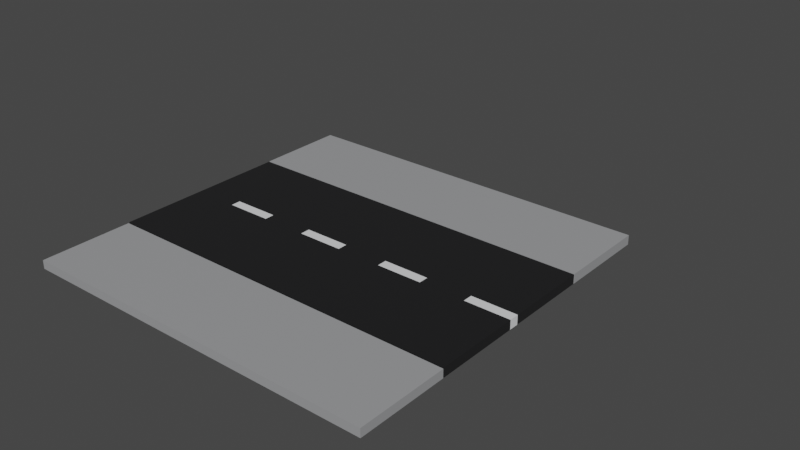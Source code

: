 # Source: roads.blend  (saved by Blender 2.90.8; exported with 4.5.12 LTS)
import bpy
from mathutils import Matrix  # noqa: F401  (used for matrix-valued properties, if any)

bpy.ops.wm.read_factory_settings(use_empty=True)
scene = bpy.context.scene
scene.name = 'Scene'

# ---- collections
col_collection = bpy.data.collections.new('Collection'); scene.collection.children.link(col_collection)
col_collection_2 = bpy.data.collections.new('Collection 2'); scene.collection.children.link(col_collection_2)

# ---- materials (node trees are filled in below, after node groups)
mat_sidewalk = bpy.data.materials.new('sidewalk')
mat_sidewalk.use_transparent_shadow = False
mat_road = bpy.data.materials.new('Road')
mat_road.use_transparent_shadow = False
mat_lines = bpy.data.materials.new('Lines')
mat_lines.use_transparent_shadow = False

# ---- material node trees
mat_sidewalk.use_nodes = True; mat_sidewalk.node_tree.nodes.clear()
_N = mat_sidewalk.node_tree.nodes; _L = mat_sidewalk.node_tree.links
n0 = _N.new('ShaderNodeBsdfPrincipled'); n0.name = 'Principled BSDF'; n0.location = (10, 300)
n0.distribution = 'GGX'
n0.subsurface_method = 'BURLEY'
n0.inputs[0].default_value = (0.3325, 0.3372, 0.3467, 1.0)
n0.inputs[3].default_value = 1.45
n0.inputs[27].default_value = (0.0, 0.0, 0.0, 1.0)
n0.inputs[28].default_value = 1.0
n1 = _N.new('ShaderNodeOutputMaterial'); n1.name = 'Material Output'; n1.location = (300, 300)
_L.new(n0.outputs[0], n1.inputs[0])
n1.is_active_output = True
mat_road.use_nodes = True; mat_road.node_tree.nodes.clear()
_N = mat_road.node_tree.nodes; _L = mat_road.node_tree.links
n0 = _N.new('ShaderNodeBsdfPrincipled'); n0.name = 'Principled BSDF'; n0.location = (10, 300)
n0.distribution = 'GGX'
n0.subsurface_method = 'BURLEY'
n0.inputs[0].default_value = (0.004777, 0.004777, 0.005605, 1.0)
n0.inputs[2].default_value = 1.0
n0.inputs[3].default_value = 1.45
n0.inputs[27].default_value = (0.0, 0.0, 0.0, 1.0)
n0.inputs[28].default_value = 1.0
n1 = _N.new('ShaderNodeOutputMaterial'); n1.name = 'Material Output'; n1.location = (300, 300)
_L.new(n0.outputs[0], n1.inputs[0])
n1.is_active_output = True
mat_lines.use_nodes = True; mat_lines.node_tree.nodes.clear()
_N = mat_lines.node_tree.nodes; _L = mat_lines.node_tree.links
n0 = _N.new('ShaderNodeBsdfPrincipled'); n0.name = 'Principled BSDF'; n0.location = (10, 300)
n0.distribution = 'GGX'
n0.subsurface_method = 'BURLEY'
n0.inputs[0].default_value = (0.7758, 0.7835, 0.7991, 1.0)
n0.inputs[2].default_value = 1.0
n0.inputs[3].default_value = 1.45
n0.inputs[27].default_value = (0.0, 0.0, 0.0, 1.0)
n0.inputs[28].default_value = 1.0
n1 = _N.new('ShaderNodeOutputMaterial'); n1.name = 'Material Output'; n1.location = (300, 300)
_L.new(n0.outputs[0], n1.inputs[0])
n1.is_active_output = True

# ---- world
world_world = bpy.data.worlds.new('World'); scene.world = world_world
world_world.use_nodes = True; world_world.node_tree.nodes.clear()
_N = world_world.node_tree.nodes; _L = world_world.node_tree.links
n0 = _N.new('ShaderNodeOutputWorld'); n0.name = 'World Output'; n0.location = (300, 300)
n1 = _N.new('ShaderNodeBackground'); n1.name = 'Background'; n1.location = (10, 300)
n1.inputs[0].default_value = (0.05088, 0.05088, 0.05088, 1.0)
_L.new(n1.outputs[0], n0.inputs[0])
n0.is_active_output = True
world_world.color = (0.05088, 0.05088, 0.05088)
world_world.use_sun_shadow = False
world_world.sun_shadow_jitter_overblur = 0.0

# ---- meshes
me_plane_014 = bpy.data.meshes.new('Plane.014')
me_plane_014.from_pydata([(-3.5, 0.02018, 8.25), (3.5, 0.02018, 8.25), (-3.5, 0.02018, 11.75), (3.5, 0.02018, 11.75), (-3.5, 0.3431, 11.75), (-3.5, 0.3431, 8.25), (3.5, 0.3431, 8.25), (3.5, 0.3431, 11.75), (-10.5, 0.02018, 8.25), (-3.5, 0.02018, 8.25), (-10.5, 0.02018, 11.75), (-3.5, 0.02018, 11.75), (-10.5, 0.3431, 11.75), (-10.5, 0.3431, 8.25), (-3.5, 0.3431, 8.25), (-3.5, 0.3431, 11.75), (-3.5, 0.2998, 1.526), (3.5, 0.2998, 1.526), (-3.5, 0.0195, 1.39), (3.5, 0.0195, 1.39), (-3.5, 0.0195, 8.213), (3.5, 0.0195, 8.213), (-3.5, 0.0195, 4.963), (-3.5, 0.0195, 4.589), (3.5, 0.0195, 4.589), (3.5, 0.0195, 4.963), (3.5, 0.0195, 7.829), (-3.5, 0.0195, 7.829), (-3.5, 0.0195, 1.765), (3.5, 0.0195, 1.765), (-1.75, 0.0195, 1.39), (0.0, 0.0195, 1.39), (1.75, 0.0195, 1.39), (1.75, 0.0195, 8.213), (0.0, 0.0195, 8.213), (-1.75, 0.0195, 8.213), (1.75, 0.0195, 4.589), (0.0, 0.0195, 4.589), (-1.75, 0.0195, 4.589), (1.75, 0.0195, 4.963), (0.0, 0.0195, 4.963), (-1.75, 0.0195, 4.963), (1.75, 0.0195, 7.829), (0.0, 0.0195, 7.829), (-1.75, 0.0195, 7.829), (1.75, 0.0195, 1.765), (0.0, 0.0195, 1.765), (-1.75, 0.0195, 1.765), (-3.5, 0.3705, 1.765), (-3.5, 0.3705, 1.39), (1.75, 0.3705, 1.39), (3.5, 0.3705, 1.39), (3.5, 0.3705, 7.829), (3.5, 0.3705, 8.213), (-1.75, 0.3705, 8.213), (-3.5, 0.3705, 8.213), (-3.5, 0.3705, 7.829), (-3.5, 0.3705, 4.963), (-3.5, 0.3705, 4.589), (3.5, 0.3705, 1.765), (3.5, 0.3705, 4.589), (3.5, 0.3705, 4.963), (-1.75, 0.3705, 4.589), (-1.75, 0.3705, 4.963), (-1.75, 0.3705, 7.829), (-1.75, 0.3705, 1.765), (-1.75, 0.3705, 1.39), (0.0, 0.3705, 1.39), (1.75, 0.3705, 8.213), (0.0, 0.3705, 8.213), (1.75, 0.3705, 4.589), (0.0, 0.3705, 4.589), (1.75, 0.3705, 4.963), (0.0, 0.3705, 4.963), (1.75, 0.3705, 7.829), (0.0, 0.3705, 7.829), (1.75, 0.3705, 1.765), (0.0, 0.3705, 1.765), (-3.5, 0.282, 8.026), (3.5, 0.282, 8.026), (-10.5, 0.2998, 1.526), (-3.5, 0.2998, 1.526), (-10.5, 0.0195, 1.39), (-3.5, 0.0195, 1.39), (-10.5, 0.0195, 8.213), (-3.5, 0.0195, 8.213), (-10.5, 0.0195, 4.963), (-10.5, 0.0195, 4.589), (-3.5, 0.0195, 4.589), (-3.5, 0.0195, 4.963), (-3.5, 0.0195, 7.829), (-10.5, 0.0195, 7.829), (-10.5, 0.0195, 1.765), (-3.5, 0.0195, 1.765), (-8.75, 0.0195, 1.39), (-7.0, 0.0195, 1.39), (-5.25, 0.0195, 1.39), (-5.25, 0.0195, 8.213), (-7.0, 0.0195, 8.213), (-8.75, 0.0195, 8.213), (-5.25, 0.0195, 4.589), (-7.0, 0.0195, 4.589), (-8.75, 0.0195, 4.589), (-5.25, 0.0195, 4.963), (-7.0, 0.0195, 4.963), (-8.75, 0.0195, 4.963), (-5.25, 0.0195, 7.829), (-7.0, 0.0195, 7.829), (-8.75, 0.0195, 7.829), (-5.25, 0.0195, 1.765), (-7.0, 0.0195, 1.765), (-8.75, 0.0195, 1.765), (-10.5, 0.3705, 1.765), (-10.5, 0.3705, 1.39), (-5.25, 0.3705, 1.39), (-3.5, 0.3705, 1.39), (-3.5, 0.3705, 7.829), (-3.5, 0.3705, 8.213), (-8.75, 0.3705, 8.213), (-10.5, 0.3705, 8.213), (-10.5, 0.3705, 7.829), (-10.5, 0.3705, 4.963), (-10.5, 0.3705, 4.589), (-3.5, 0.3705, 1.765), (-3.5, 0.3705, 4.589), (-3.5, 0.3705, 4.963), (-8.75, 0.3705, 4.589), (-8.75, 0.3705, 4.963), (-8.75, 0.3705, 7.829), (-8.75, 0.3705, 1.765), (-8.75, 0.3705, 1.39), (-7.0, 0.3705, 1.39), (-5.25, 0.3705, 8.213), (-7.0, 0.3705, 8.213), (-5.25, 0.3705, 4.589), (-7.0, 0.3705, 4.589), (-5.25, 0.3705, 4.963), (-7.0, 0.3705, 4.963), (-5.25, 0.3705, 7.829), (-7.0, 0.3705, 7.829), (-5.25, 0.3705, 1.765), (-7.0, 0.3705, 1.765), (-10.5, 0.282, 8.026), (-3.5, 0.282, 8.026), (-3.5, 0.01768, -2.134), (3.5, 0.01768, -2.134), (-3.5, 0.01768, 1.366), (3.5, 0.01768, 1.366), (-3.5, 0.3785, 1.366), (-3.5, 0.3785, -2.134), (3.5, 0.3785, -2.134), (3.5, 0.3785, 1.366), (-10.5, 0.01768, -2.134), (-3.5, 0.01768, -2.134), (-10.5, 0.01768, 1.366), (-3.5, 0.01768, 1.366), (-10.5, 0.3785, 1.366), (-10.5, 0.3785, -2.134), (-3.5, 0.3785, -2.134), (-3.5, 0.3785, 1.366)], [(17, 16), (78, 79), (81, 80), (142, 143)], [(0, 1, 3, 2), (5, 4, 7, 6), (3, 7, 4, 2), (0, 5, 6, 1), (1, 6, 7, 3), (2, 4, 5, 0), (8, 9, 11, 10), (13, 12, 15, 14), (11, 15, 12, 10), (8, 13, 14, 9), (9, 14, 15, 11), (10, 12, 13, 8), (42, 26, 21, 33), (45, 29, 24, 36), (36, 24, 25, 39), (39, 25, 26, 42), (32, 19, 29, 45), (18, 30, 47, 28), (30, 31, 46, 47), (31, 32, 45, 46), (22, 41, 44, 27), (41, 40, 43, 44), (40, 39, 42, 43), (23, 38, 41, 22), (38, 37, 40, 41), (37, 36, 39, 40), (28, 47, 38, 23), (47, 46, 37, 38), (46, 45, 36, 37), (27, 44, 35, 20), (44, 43, 34, 35), (43, 42, 33, 34), (74, 68, 53, 52), (76, 70, 60, 59), (70, 72, 61, 60), (72, 74, 52, 61), (50, 76, 59, 51), (49, 48, 65, 66), (66, 65, 77, 67), (67, 77, 76, 50), (57, 56, 64, 63), (63, 64, 75, 73), (73, 75, 74, 72), (58, 57, 63, 62), (62, 63, 73, 71), (71, 73, 72, 70), (48, 58, 62, 65), (65, 62, 71, 77), (77, 71, 70, 76), (56, 55, 54, 64), (64, 54, 69, 75), (75, 69, 68, 74), (34, 69, 54, 35), (19, 51, 59, 29), (24, 60, 61, 25), (28, 48, 49, 18), (32, 50, 51, 19), (18, 49, 66, 30), (26, 52, 53, 21), (30, 66, 67, 31), (25, 61, 52, 26), (35, 54, 55, 20), (31, 67, 50, 32), (20, 55, 56, 27), (27, 56, 57, 22), (21, 53, 68, 33), (22, 57, 58, 23), (33, 68, 69, 34), (23, 58, 48, 28), (29, 59, 60, 24), (106, 90, 85, 97), (109, 93, 88, 100), (100, 88, 89, 103), (103, 89, 90, 106), (96, 83, 93, 109), (82, 94, 111, 92), (94, 95, 110, 111), (95, 96, 109, 110), (86, 105, 108, 91), (105, 104, 107, 108), (104, 103, 106, 107), (87, 102, 105, 86), (102, 101, 104, 105), (101, 100, 103, 104), (92, 111, 102, 87), (111, 110, 101, 102), (110, 109, 100, 101), (91, 108, 99, 84), (108, 107, 98, 99), (107, 106, 97, 98), (138, 132, 117, 116), (140, 134, 124, 123), (134, 136, 125, 124), (136, 138, 116, 125), (114, 140, 123, 115), (113, 112, 129, 130), (130, 129, 141, 131), (131, 141, 140, 114), (121, 120, 128, 127), (127, 128, 139, 137), (137, 139, 138, 136), (122, 121, 127, 126), (126, 127, 137, 135), (135, 137, 136, 134), (112, 122, 126, 129), (129, 126, 135, 141), (141, 135, 134, 140), (120, 119, 118, 128), (128, 118, 133, 139), (139, 133, 132, 138), (98, 133, 118, 99), (83, 115, 123, 93), (88, 124, 125, 89), (92, 112, 113, 82), (96, 114, 115, 83), (82, 113, 130, 94), (90, 116, 117, 85), (94, 130, 131, 95), (89, 125, 116, 90), (99, 118, 119, 84), (95, 131, 114, 96), (84, 119, 120, 91), (91, 120, 121, 86), (85, 117, 132, 97), (86, 121, 122, 87), (97, 132, 133, 98), (87, 122, 112, 92), (93, 123, 124, 88), (144, 145, 147, 146), (149, 148, 151, 150), (147, 151, 148, 146), (144, 149, 150, 145), (145, 150, 151, 147), (146, 148, 149, 144), (152, 153, 155, 154), (157, 156, 159, 158), (155, 159, 156, 154), (152, 157, 158, 153), (153, 158, 159, 155), (154, 156, 157, 152)])
me_plane_014.polygons.foreach_set('material_index', [0, 0, 0, 0, 0, 0, 0, 0, 0, 0, 0, 0, 1, 1, 2, 1, 1, 1, 1, 1, 1, 1, 1, 1, 2, 1, 1, 1, 1, 1, 1, 1, 1, 1, 2, 1, 1, 1, 1, 1, 1, 1, 1, 1, 2, 1, 1, 1, 1, 1, 1, 1, 1, 1, 2, 1, 1, 1, 1, 1, 1, 1, 1, 1, 1, 1, 1, 1, 1, 1, 1, 1, 2, 1, 1, 1, 1, 1, 1, 1, 1, 1, 2, 1, 1, 1, 1, 1, 1, 1, 1, 1, 2, 1, 1, 1, 1, 1, 1, 1, 1, 1, 2, 1, 1, 1, 1, 1, 1, 1, 1, 1, 2, 1, 1, 1, 1, 1, 1, 1, 1, 1, 1, 1, 1, 1, 1, 1, 0, 0, 0, 0, 0, 0, 0, 0, 0, 0, 0, 0])
_uv = me_plane_014.uv_layers.new(name='UVMap')
_uv.uv.foreach_set('vector', [0.0, 0.0, 1.0, 0.0, 1.0, 1.0, 0.0, 1.0, 0.0, 0.0, 0.0, 1.0, 1.0, 1.0, 1.0, 0.0, 1.0, 1.0, 1.0, 1.0, 0.0, 1.0, 0.0, 1.0, 0.0, 0.0, 0.0, 0.0, 1.0, 0.0, 1.0, 0.0, 1.0, 0.0, 1.0, 0.0, 1.0, 1.0, 1.0, 1.0, 0.0, 1.0, 0.0, 1.0, 0.0, 0.0, 0.0, 0.0, 0.0, 0.0, 1.0, 0.0, 1.0, 1.0, 0.0, 1.0, 0.0, 0.0, 0.0, 1.0, 1.0, 1.0, 1.0, 0.0, 1.0, 1.0, 1.0, 1.0, 0.0, 1.0, 0.0, 1.0, 0.0, 0.0, 0.0, 0.0, 1.0, 0.0, 1.0, 0.0, 1.0, 0.0, 1.0, 0.0, 1.0, 1.0, 1.0, 1.0, 0.0, 1.0, 0.0, 1.0, 0.0, 0.0, 0.0, 0.0, 0.75, 0.9469, 1.0, 0.9469, 1.0, 1.0, 0.75, 1.0, 0.75, 0.06268, 1.0, 0.06268, 1.0, 0.3333, 0.75, 0.3333, 0.75, 0.3333, 1.0, 0.3333, 1.0, 0.6667, 0.75, 0.6667, 0.75, 0.6667, 1.0, 0.6667, 1.0, 0.9469, 0.75, 0.9469, 0.75, 0.0, 1.0, 0.0, 1.0, 0.06268, 0.75, 0.06268, 0.0, 0.0, 0.25, 0.0, 0.25, 0.06268, 0.0, 0.06268, 0.25, 0.0, 0.5, 0.0, 0.5, 0.06268, 0.25, 0.06268, 0.5, 0.0, 0.75, 0.0, 0.75, 0.06268, 0.5, 0.06268, 0.0, 0.6667, 0.25, 0.6667, 0.25, 0.9469, 0.0, 0.9469, 0.25, 0.6667, 0.5, 0.6667, 0.5, 0.9469, 0.25, 0.9469, 0.5, 0.6667, 0.75, 0.6667, 0.75, 0.9469, 0.5, 0.9469, 0.0, 0.3333, 0.25, 0.3333, 0.25, 0.6667, 0.0, 0.6667, 0.25, 0.3333, 0.5, 0.3333, 0.5, 0.6667, 0.25, 0.6667, 0.5, 0.3333, 0.75, 0.3333, 0.75, 0.6667, 0.5, 0.6667, 0.0, 0.06268, 0.25, 0.06268, 0.25, 0.3333, 0.0, 0.3333, 0.25, 0.06268, 0.5, 0.06268, 0.5, 0.3333, 0.25, 0.3333, 0.5, 0.06268, 0.75, 0.06268, 0.75, 0.3333, 0.5, 0.3333, 0.0, 0.9469, 0.25, 0.9469, 0.25, 1.0, 0.0, 1.0, 0.25, 0.9469, 0.5, 0.9469, 0.5, 1.0, 0.25, 1.0, 0.5, 0.9469, 0.75, 0.9469, 0.75, 1.0, 0.5, 1.0, 0.75, 0.9469, 0.75, 1.0, 1.0, 1.0, 1.0, 0.9469, 0.75, 0.06268, 0.75, 0.3333, 1.0, 0.3333, 1.0, 0.06268, 0.75, 0.3333, 0.75, 0.6667, 1.0, 0.6667, 1.0, 0.3333, 0.75, 0.6667, 0.75, 0.9469, 1.0, 0.9469, 1.0, 0.6667, 0.75, 0.0, 0.75, 0.06268, 1.0, 0.06268, 1.0, 0.0, 0.0, 0.0, 0.0, 0.06268, 0.25, 0.06268, 0.25, 0.0, 0.25, 0.0, 0.25, 0.06268, 0.5, 0.06268, 0.5, 0.0, 0.5, 0.0, 0.5, 0.06268, 0.75, 0.06268, 0.75, 0.0, 0.0, 0.6667, 0.0, 0.9469, 0.25, 0.9469, 0.25, 0.6667, 0.25, 0.6667, 0.25, 0.9469, 0.5, 0.9469, 0.5, 0.6667, 0.5, 0.6667, 0.5, 0.9469, 0.75, 0.9469, 0.75, 0.6667, 0.0, 0.3333, 0.0, 0.6667, 0.25, 0.6667, 0.25, 0.3333, 0.25, 0.3333, 0.25, 0.6667, 0.5, 0.6667, 0.5, 0.3333, 0.5, 0.3333, 0.5, 0.6667, 0.75, 0.6667, 0.75, 0.3333, 0.0, 0.06268, 0.0, 0.3333, 0.25, 0.3333, 0.25, 0.06268, 0.25, 0.06268, 0.25, 0.3333, 0.5, 0.3333, 0.5, 0.06268, 0.5, 0.06268, 0.5, 0.3333, 0.75, 0.3333, 0.75, 0.06268, 0.0, 0.9469, 0.0, 1.0, 0.25, 1.0, 0.25, 0.9469, 0.25, 0.9469, 0.25, 1.0, 0.5, 1.0, 0.5, 0.9469, 0.5, 0.9469, 0.5, 1.0, 0.75, 1.0, 0.75, 0.9469, 0.5, 1.0, 0.5, 1.0, 0.25, 1.0, 0.25, 1.0, 1.0, 0.0, 1.0, 0.0, 1.0, 0.06268, 1.0, 0.06268, 1.0, 0.3333, 1.0, 0.3333, 1.0, 0.6667, 1.0, 0.6667, 0.0, 0.06268, 0.0, 0.06268, 0.0, 0.0, 0.0, 0.0, 0.75, 0.0, 0.75, 0.0, 1.0, 0.0, 1.0, 0.0, 0.0, 0.0, 0.0, 0.0, 0.25, 0.0, 0.25, 0.0, 1.0, 0.9469, 1.0, 0.9469, 1.0, 1.0, 1.0, 1.0, 0.25, 0.0, 0.25, 0.0, 0.5, 0.0, 0.5, 0.0, 1.0, 0.6667, 1.0, 0.6667, 1.0, 0.9469, 1.0, 0.9469, 0.25, 1.0, 0.25, 1.0, 0.0, 1.0, 0.0, 1.0, 0.5, 0.0, 0.5, 0.0, 0.75, 0.0, 0.75, 0.0, 0.0, 1.0, 0.0, 1.0, 0.0, 0.9469, 0.0, 0.9469, 0.0, 0.9469, 0.0, 0.9469, 0.0, 0.6667, 0.0, 0.6667, 1.0, 1.0, 1.0, 1.0, 0.75, 1.0, 0.75, 1.0, 0.0, 0.6667, 0.0, 0.6667, 0.0, 0.3333, 0.0, 0.3333, 0.75, 1.0, 0.75, 1.0, 0.5, 1.0, 0.5, 1.0, 0.0, 0.3333, 0.0, 0.3333, 0.0, 0.06268, 0.0, 0.06268, 1.0, 0.06268, 1.0, 0.06268, 1.0, 0.3333, 1.0, 0.3333, 0.75, 0.9469, 1.0, 0.9469, 1.0, 1.0, 0.75, 1.0, 0.75, 0.06268, 1.0, 0.06268, 1.0, 0.3333, 0.75, 0.3333, 0.75, 0.3333, 1.0, 0.3333, 1.0, 0.6667, 0.75, 0.6667, 0.75, 0.6667, 1.0, 0.6667, 1.0, 0.9469, 0.75, 0.9469, 0.75, 0.0, 1.0, 0.0, 1.0, 0.06268, 0.75, 0.06268, 0.0, 0.0, 0.25, 0.0, 0.25, 0.06268, 0.0, 0.06268, 0.25, 0.0, 0.5, 0.0, 0.5, 0.06268, 0.25, 0.06268, 0.5, 0.0, 0.75, 0.0, 0.75, 0.06268, 0.5, 0.06268, 0.0, 0.6667, 0.25, 0.6667, 0.25, 0.9469, 0.0, 0.9469, 0.25, 0.6667, 0.5, 0.6667, 0.5, 0.9469, 0.25, 0.9469, 0.5, 0.6667, 0.75, 0.6667, 0.75, 0.9469, 0.5, 0.9469, 0.0, 0.3333, 0.25, 0.3333, 0.25, 0.6667, 0.0, 0.6667, 0.25, 0.3333, 0.5, 0.3333, 0.5, 0.6667, 0.25, 0.6667, 0.5, 0.3333, 0.75, 0.3333, 0.75, 0.6667, 0.5, 0.6667, 0.0, 0.06268, 0.25, 0.06268, 0.25, 0.3333, 0.0, 0.3333, 0.25, 0.06268, 0.5, 0.06268, 0.5, 0.3333, 0.25, 0.3333, 0.5, 0.06268, 0.75, 0.06268, 0.75, 0.3333, 0.5, 0.3333, 0.0, 0.9469, 0.25, 0.9469, 0.25, 1.0, 0.0, 1.0, 0.25, 0.9469, 0.5, 0.9469, 0.5, 1.0, 0.25, 1.0, 0.5, 0.9469, 0.75, 0.9469, 0.75, 1.0, 0.5, 1.0, 0.75, 0.9469, 0.75, 1.0, 1.0, 1.0, 1.0, 0.9469, 0.75, 0.06268, 0.75, 0.3333, 1.0, 0.3333, 1.0, 0.06268, 0.75, 0.3333, 0.75, 0.6667, 1.0, 0.6667, 1.0, 0.3333, 0.75, 0.6667, 0.75, 0.9469, 1.0, 0.9469, 1.0, 0.6667, 0.75, 0.0, 0.75, 0.06268, 1.0, 0.06268, 1.0, 0.0, 0.0, 0.0, 0.0, 0.06268, 0.25, 0.06268, 0.25, 0.0, 0.25, 0.0, 0.25, 0.06268, 0.5, 0.06268, 0.5, 0.0, 0.5, 0.0, 0.5, 0.06268, 0.75, 0.06268, 0.75, 0.0, 0.0, 0.6667, 0.0, 0.9469, 0.25, 0.9469, 0.25, 0.6667, 0.25, 0.6667, 0.25, 0.9469, 0.5, 0.9469, 0.5, 0.6667, 0.5, 0.6667, 0.5, 0.9469, 0.75, 0.9469, 0.75, 0.6667, 0.0, 0.3333, 0.0, 0.6667, 0.25, 0.6667, 0.25, 0.3333, 0.25, 0.3333, 0.25, 0.6667, 0.5, 0.6667, 0.5, 0.3333, 0.5, 0.3333, 0.5, 0.6667, 0.75, 0.6667, 0.75, 0.3333, 0.0, 0.06268, 0.0, 0.3333, 0.25, 0.3333, 0.25, 0.06268, 0.25, 0.06268, 0.25, 0.3333, 0.5, 0.3333, 0.5, 0.06268, 0.5, 0.06268, 0.5, 0.3333, 0.75, 0.3333, 0.75, 0.06268, 0.0, 0.9469, 0.0, 1.0, 0.25, 1.0, 0.25, 0.9469, 0.25, 0.9469, 0.25, 1.0, 0.5, 1.0, 0.5, 0.9469, 0.5, 0.9469, 0.5, 1.0, 0.75, 1.0, 0.75, 0.9469, 0.5, 1.0, 0.5, 1.0, 0.25, 1.0, 0.25, 1.0, 1.0, 0.0, 1.0, 0.0, 1.0, 0.06268, 1.0, 0.06268, 1.0, 0.3333, 1.0, 0.3333, 1.0, 0.6667, 1.0, 0.6667, 0.0, 0.06268, 0.0, 0.06268, 0.0, 0.0, 0.0, 0.0, 0.75, 0.0, 0.75, 0.0, 1.0, 0.0, 1.0, 0.0, 0.0, 0.0, 0.0, 0.0, 0.25, 0.0, 0.25, 0.0, 1.0, 0.9469, 1.0, 0.9469, 1.0, 1.0, 1.0, 1.0, 0.25, 0.0, 0.25, 0.0, 0.5, 0.0, 0.5, 0.0, 1.0, 0.6667, 1.0, 0.6667, 1.0, 0.9469, 1.0, 0.9469, 0.25, 1.0, 0.25, 1.0, 0.0, 1.0, 0.0, 1.0, 0.5, 0.0, 0.5, 0.0, 0.75, 0.0, 0.75, 0.0, 0.0, 1.0, 0.0, 1.0, 0.0, 0.9469, 0.0, 0.9469, 0.0, 0.9469, 0.0, 0.9469, 0.0, 0.6667, 0.0, 0.6667, 1.0, 1.0, 1.0, 1.0, 0.75, 1.0, 0.75, 1.0, 0.0, 0.6667, 0.0, 0.6667, 0.0, 0.3333, 0.0, 0.3333, 0.75, 1.0, 0.75, 1.0, 0.5, 1.0, 0.5, 1.0, 0.0, 0.3333, 0.0, 0.3333, 0.0, 0.06268, 0.0, 0.06268, 1.0, 0.06268, 1.0, 0.06268, 1.0, 0.3333, 1.0, 0.3333, 0.0, 0.0, 1.0, 0.0, 1.0, 1.0, 0.0, 1.0, 0.0, 0.0, 0.0, 1.0, 1.0, 1.0, 1.0, 0.0, 1.0, 1.0, 1.0, 1.0, 0.0, 1.0, 0.0, 1.0, 0.0, 0.0, 0.0, 0.0, 1.0, 0.0, 1.0, 0.0, 1.0, 0.0, 1.0, 0.0, 1.0, 1.0, 1.0, 1.0, 0.0, 1.0, 0.0, 1.0, 0.0, 0.0, 0.0, 0.0, 0.0, 0.0, 1.0, 0.0, 1.0, 1.0, 0.0, 1.0, 0.0, 0.0, 0.0, 1.0, 1.0, 1.0, 1.0, 0.0, 1.0, 1.0, 1.0, 1.0, 0.0, 1.0, 0.0, 1.0, 0.0, 0.0, 0.0, 0.0, 1.0, 0.0, 1.0, 0.0, 1.0, 0.0, 1.0, 0.0, 1.0, 1.0, 1.0, 1.0, 0.0, 1.0, 0.0, 1.0, 0.0, 0.0, 0.0, 0.0])
me_plane_014.materials.append(mat_sidewalk)
me_plane_014.materials.append(mat_road)
me_plane_014.materials.append(mat_lines)
me_plane_014.use_remesh_fix_poles = True
me_plane_014.use_remesh_preserve_attributes = False
me_plane_014.use_mirror_vertex_groups = False
me_plane_014.update()
me_plane_001 = bpy.data.meshes.new('Plane.001')
me_plane_001.from_pydata([(-3.5, -3.386, 0.0), (3.5, -3.386, 0.0), (-3.5, 3.437, 0.0), (3.5, 3.437, 0.0), (-3.5, 0.1872, 0.0), (-3.5, -0.1872, 0.0), (3.5, -0.1872, 0.0), (3.5, 0.1872, 0.0), (3.5, 3.053, 0.0), (-3.5, 3.053, 0.0), (-3.5, -3.011, 0.0), (3.5, -3.011, 0.0), (-1.75, -3.386, 0.0), (0.0, -3.386, 0.0), (1.75, -3.386, 0.0), (1.75, 3.437, 0.0), (0.0, 3.437, 0.0), (-1.75, 3.437, 0.0), (1.75, -0.1872, 0.0), (0.0, -0.1872, 0.0), (-1.75, -0.1872, 0.0), (1.75, 0.1872, 0.0), (0.0, 0.1872, 0.0), (-1.75, 0.1872, 0.0), (1.75, 3.053, 0.0), (0.0, 3.053, 0.0), (-1.75, 3.053, 0.0), (1.75, -3.011, 0.0), (0.0, -3.011, 0.0), (-1.75, -3.011, 0.0), (-3.5, -3.011, -0.351), (-3.5, -3.386, -0.351), (1.75, -3.386, -0.351), (3.5, -3.386, -0.351), (3.5, 3.053, -0.351), (3.5, 3.437, -0.351), (-1.75, 3.437, -0.351), (-3.5, 3.437, -0.351), (-3.5, 3.053, -0.351), (-3.5, 0.1872, -0.351), (-3.5, -0.1872, -0.351), (3.5, -3.011, -0.351), (3.5, -0.1872, -0.351), (3.5, 0.1872, -0.351), (-1.75, -0.1872, -0.351), (-1.75, 0.1872, -0.351), (-1.75, 3.053, -0.351), (-1.75, -3.011, -0.351), (-1.75, -3.386, -0.351), (0.0, -3.386, -0.351), (1.75, 3.437, -0.351), (0.0, 3.437, -0.351), (1.75, -0.1872, -0.351), (0.0, -0.1872, -0.351), (1.75, 0.1872, -0.351), (0.0, 0.1872, -0.351), (1.75, 3.053, -0.351), (0.0, 3.053, -0.351), (1.75, -3.011, -0.351), (0.0, -3.011, -0.351)], [], [(24, 15, 3, 8), (27, 18, 6, 11), (18, 21, 7, 6), (21, 24, 8, 7), (14, 27, 11, 1), (0, 10, 29, 12), (12, 29, 28, 13), (13, 28, 27, 14), (4, 9, 26, 23), (23, 26, 25, 22), (22, 25, 24, 21), (5, 4, 23, 20), (20, 23, 22, 19), (19, 22, 21, 18), (10, 5, 20, 29), (29, 20, 19, 28), (28, 19, 18, 27), (9, 2, 17, 26), (26, 17, 16, 25), (25, 16, 15, 24), (56, 34, 35, 50), (58, 41, 42, 52), (52, 42, 43, 54), (54, 43, 34, 56), (32, 33, 41, 58), (31, 48, 47, 30), (48, 49, 59, 47), (49, 32, 58, 59), (39, 45, 46, 38), (45, 55, 57, 46), (55, 54, 56, 57), (40, 44, 45, 39), (44, 53, 55, 45), (53, 52, 54, 55), (30, 47, 44, 40), (47, 59, 53, 44), (59, 58, 52, 53), (38, 46, 36, 37), (46, 57, 51, 36), (57, 56, 50, 51), (16, 17, 36, 51), (1, 11, 41, 33), (6, 7, 43, 42), (10, 0, 31, 30), (14, 1, 33, 32), (0, 12, 48, 31), (8, 3, 35, 34), (12, 13, 49, 48), (7, 8, 34, 43), (17, 2, 37, 36), (13, 14, 32, 49), (2, 9, 38, 37), (9, 4, 39, 38), (3, 15, 50, 35), (4, 5, 40, 39), (15, 16, 51, 50), (5, 10, 30, 40), (11, 6, 42, 41)])
me_plane_001.polygons.foreach_set('material_index', [1, 0, 1, 0, 1, 1, 1, 1, 0, 0, 0, 0, 1, 0, 0, 0, 0, 1, 1, 1, 1, 0, 1, 0, 1, 1, 1, 1, 0, 0, 0, 0, 1, 0, 0, 0, 0, 1, 1, 1, 1, 1, 1, 1, 1, 1, 1, 1, 0, 1, 1, 1, 0, 1, 0, 1, 0, 0])
_uv = me_plane_001.uv_layers.new(name='UVMap')
_uv.uv.foreach_set('vector', [0.75, 0.9469, 0.75, 1.0, 1.0, 1.0, 1.0, 0.9469, 0.75, 0.06268, 0.75, 0.3333, 1.0, 0.3333, 1.0, 0.06268, 0.75, 0.3333, 0.75, 0.6667, 1.0, 0.6667, 1.0, 0.3333, 0.75, 0.6667, 0.75, 0.9469, 1.0, 0.9469, 1.0, 0.6667, 0.75, 0.0, 0.75, 0.06268, 1.0, 0.06268, 1.0, 0.0, 0.0, 0.0, 0.0, 0.06268, 0.25, 0.06268, 0.25, 0.0, 0.25, 0.0, 0.25, 0.06268, 0.5, 0.06268, 0.5, 0.0, 0.5, 0.0, 0.5, 0.06268, 0.75, 0.06268, 0.75, 0.0, 0.0, 0.6667, 0.0, 0.9469, 0.25, 0.9469, 0.25, 0.6667, 0.25, 0.6667, 0.25, 0.9469, 0.5, 0.9469, 0.5, 0.6667, 0.5, 0.6667, 0.5, 0.9469, 0.75, 0.9469, 0.75, 0.6667, 0.0, 0.3333, 0.0, 0.6667, 0.25, 0.6667, 0.25, 0.3333, 0.25, 0.3333, 0.25, 0.6667, 0.5, 0.6667, 0.5, 0.3333, 0.5, 0.3333, 0.5, 0.6667, 0.75, 0.6667, 0.75, 0.3333, 0.0, 0.06268, 0.0, 0.3333, 0.25, 0.3333, 0.25, 0.06268, 0.25, 0.06268, 0.25, 0.3333, 0.5, 0.3333, 0.5, 0.06268, 0.5, 0.06268, 0.5, 0.3333, 0.75, 0.3333, 0.75, 0.06268, 0.0, 0.9469, 0.0, 1.0, 0.25, 1.0, 0.25, 0.9469, 0.25, 0.9469, 0.25, 1.0, 0.5, 1.0, 0.5, 0.9469, 0.5, 0.9469, 0.5, 1.0, 0.75, 1.0, 0.75, 0.9469, 0.75, 0.9469, 1.0, 0.9469, 1.0, 1.0, 0.75, 1.0, 0.75, 0.06268, 1.0, 0.06268, 1.0, 0.3333, 0.75, 0.3333, 0.75, 0.3333, 1.0, 0.3333, 1.0, 0.6667, 0.75, 0.6667, 0.75, 0.6667, 1.0, 0.6667, 1.0, 0.9469, 0.75, 0.9469, 0.75, 0.0, 1.0, 0.0, 1.0, 0.06268, 0.75, 0.06268, 0.0, 0.0, 0.25, 0.0, 0.25, 0.06268, 0.0, 0.06268, 0.25, 0.0, 0.5, 0.0, 0.5, 0.06268, 0.25, 0.06268, 0.5, 0.0, 0.75, 0.0, 0.75, 0.06268, 0.5, 0.06268, 0.0, 0.6667, 0.25, 0.6667, 0.25, 0.9469, 0.0, 0.9469, 0.25, 0.6667, 0.5, 0.6667, 0.5, 0.9469, 0.25, 0.9469, 0.5, 0.6667, 0.75, 0.6667, 0.75, 0.9469, 0.5, 0.9469, 0.0, 0.3333, 0.25, 0.3333, 0.25, 0.6667, 0.0, 0.6667, 0.25, 0.3333, 0.5, 0.3333, 0.5, 0.6667, 0.25, 0.6667, 0.5, 0.3333, 0.75, 0.3333, 0.75, 0.6667, 0.5, 0.6667, 0.0, 0.06268, 0.25, 0.06268, 0.25, 0.3333, 0.0, 0.3333, 0.25, 0.06268, 0.5, 0.06268, 0.5, 0.3333, 0.25, 0.3333, 0.5, 0.06268, 0.75, 0.06268, 0.75, 0.3333, 0.5, 0.3333, 0.0, 0.9469, 0.25, 0.9469, 0.25, 1.0, 0.0, 1.0, 0.25, 0.9469, 0.5, 0.9469, 0.5, 1.0, 0.25, 1.0, 0.5, 0.9469, 0.75, 0.9469, 0.75, 1.0, 0.5, 1.0, 0.5, 1.0, 0.25, 1.0, 0.25, 1.0, 0.5, 1.0, 1.0, 0.0, 1.0, 0.06268, 1.0, 0.06268, 1.0, 0.0, 1.0, 0.3333, 1.0, 0.6667, 1.0, 0.6667, 1.0, 0.3333, 0.0, 0.06268, 0.0, 0.0, 0.0, 0.0, 0.0, 0.06268, 0.75, 0.0, 1.0, 0.0, 1.0, 0.0, 0.75, 0.0, 0.0, 0.0, 0.25, 0.0, 0.25, 0.0, 0.0, 0.0, 1.0, 0.9469, 1.0, 1.0, 1.0, 1.0, 1.0, 0.9469, 0.25, 0.0, 0.5, 0.0, 0.5, 0.0, 0.25, 0.0, 1.0, 0.6667, 1.0, 0.9469, 1.0, 0.9469, 1.0, 0.6667, 0.25, 1.0, 0.0, 1.0, 0.0, 1.0, 0.25, 1.0, 0.5, 0.0, 0.75, 0.0, 0.75, 0.0, 0.5, 0.0, 0.0, 1.0, 0.0, 0.9469, 0.0, 0.9469, 0.0, 1.0, 0.0, 0.9469, 0.0, 0.6667, 0.0, 0.6667, 0.0, 0.9469, 1.0, 1.0, 0.75, 1.0, 0.75, 1.0, 1.0, 1.0, 0.0, 0.6667, 0.0, 0.3333, 0.0, 0.3333, 0.0, 0.6667, 0.75, 1.0, 0.5, 1.0, 0.5, 1.0, 0.75, 1.0, 0.0, 0.3333, 0.0, 0.06268, 0.0, 0.06268, 0.0, 0.3333, 1.0, 0.06268, 1.0, 0.3333, 1.0, 0.3333, 1.0, 0.06268])
me_plane_001.materials.append(mat_road)
me_plane_001.materials.append(mat_lines)
me_plane_001.use_remesh_fix_poles = True
me_plane_001.use_remesh_preserve_attributes = False
me_plane_001.use_mirror_vertex_groups = False
me_plane_001.update()

# ---- objects
ob_plane_001 = bpy.data.objects.new('Plane.001', me_plane_014)
ob_plane = bpy.data.objects.new('Plane', me_plane_001)

# ---- transforms, parenting, visibility, modifiers, constraints
ob_plane_001.location = (7.0, -4.822, 0.0195)
ob_plane_001.rotation_euler = (1.571, 0.0, 0.0)
ob_plane_001.lineart.crease_threshold = 0.0
ob_plane.location = (-1.862, -5.686, 0.3191)
ob_plane.lineart.crease_threshold = 0.0

# ---- collection membership
col_collection.objects.link(ob_plane_001)
col_collection_2.objects.link(ob_plane)
def _layer_coll(name, lc=None):
    lc = lc or bpy.context.view_layer.layer_collection
    for c in lc.children:
        if c.name == name: return c
        r = _layer_coll(name, c)
        if r: return r
_layer_coll('Collection 2').exclude = True

# ---- scene / render settings (as saved in the file)
scene.frame_start = 1; scene.frame_end = 250; scene.frame_set(1)
scene.render.engine = 'BLENDER_EEVEE_NEXT'
scene.cycles.use_denoising = False
scene.cycles.samples = 128
scene.cycles.sampling_pattern = 'TABULATED_SOBOL'
scene.cycles.use_adaptive_sampling = False
scene.cycles.use_light_tree = False
scene.view_settings.view_transform = 'Filmic'
bpy.context.view_layer.update()

# ---- added for rendering (the .blend has no active camera and no usable light): camera, sun
cam_auto = bpy.data.cameras.new('AutoCamera')
cam_auto.lens = 50.0
cam_auto.sensor_width = 36.0
cam_auto.clip_end = 1000.0
ob_auto_camera = bpy.data.objects.new('AutoCamera', cam_auto)
scene.collection.objects.link(ob_auto_camera)
ob_auto_camera.location = (26.1046, -33.6931, 18.1072)
ob_auto_camera.rotation_euler = (1.09748, -7.21219e-08, 0.694738)
scene.camera = ob_auto_camera
light_auto_sun = bpy.data.lights.new('AutoSun', 'SUN')
light_auto_sun.energy = 3.0
light_auto_sun.angle = 0.0523599
ob_auto_sun = bpy.data.objects.new('AutoSun', light_auto_sun)
scene.collection.objects.link(ob_auto_sun)
ob_auto_sun.rotation_euler = (0.872665, 0.174533, 0.523599)
bpy.context.view_layer.update()
